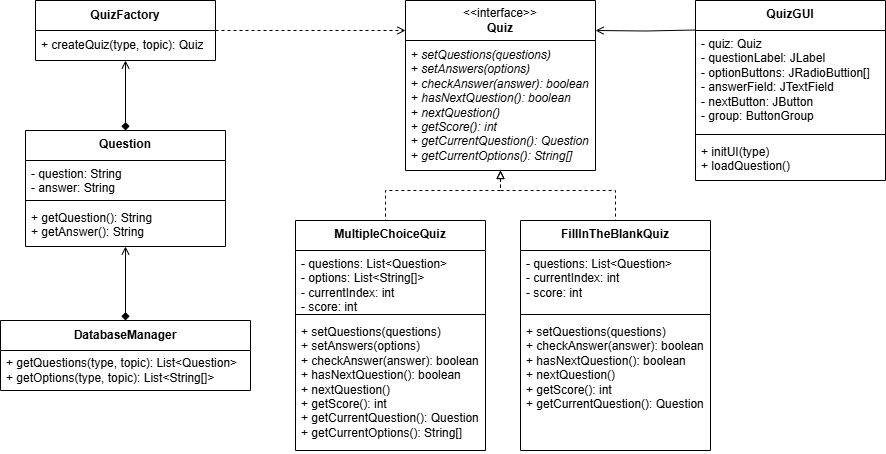

The diagram above was exported from draw.io. Its source (the exported page's mxGraphModel, read from the mxfile embedded in the PNG):
<mxGraphModel dx="874" dy="511" grid="1" gridSize="10" guides="1" tooltips="1" connect="1" arrows="1" fold="1" page="1" pageScale="1" pageWidth="850" pageHeight="1100" math="0" shadow="0">
  <root>
    <mxCell id="0" />
    <mxCell id="1" parent="0" />
    <mxCell id="RfBWbQsUjiCO6YjdKvyu-36" value="" style="edgeStyle=orthogonalEdgeStyle;rounded=0;orthogonalLoop=1;jettySize=auto;html=1;startArrow=block;startFill=0;endArrow=none;dashed=1;" parent="1" edge="1">
      <mxGeometry relative="1" as="geometry">
        <Array as="points">
          <mxPoint x="545" y="230" />
          <mxPoint x="660" y="230" />
        </Array>
        <mxPoint x="545" y="210" as="sourcePoint" />
        <mxPoint x="660" y="260" as="targetPoint" />
      </mxGeometry>
    </mxCell>
    <mxCell id="RfBWbQsUjiCO6YjdKvyu-41" value="" style="edgeStyle=orthogonalEdgeStyle;rounded=0;orthogonalLoop=1;jettySize=auto;html=1;entryX=0.5;entryY=0;entryDx=0;entryDy=0;endArrow=diamond;endFill=1;startArrow=open;startFill=0;" parent="1" source="RfBWbQsUjiCO6YjdKvyu-22" target="RfBWbQsUjiCO6YjdKvyu-27" edge="1">
      <mxGeometry relative="1" as="geometry" />
    </mxCell>
    <mxCell id="RfBWbQsUjiCO6YjdKvyu-22" value="Question" style="swimlane;fontStyle=1;align=center;verticalAlign=top;childLayout=stackLayout;horizontal=1;startSize=30;horizontalStack=0;resizeParent=1;resizeParentMax=0;resizeLast=0;collapsible=1;marginBottom=0;whiteSpace=wrap;html=1;" parent="1" vertex="1">
      <mxGeometry x="70" y="170" width="200" height="116" as="geometry" />
    </mxCell>
    <mxCell id="RfBWbQsUjiCO6YjdKvyu-23" value="- question: String&lt;br&gt;&lt;div&gt;- answer: String&lt;/div&gt;" style="text;strokeColor=none;fillColor=none;align=left;verticalAlign=top;spacingLeft=4;spacingRight=4;overflow=hidden;rotatable=0;points=[[0,0.5],[1,0.5]];portConstraint=eastwest;whiteSpace=wrap;html=1;" parent="RfBWbQsUjiCO6YjdKvyu-22" vertex="1">
      <mxGeometry y="30" width="200" height="36" as="geometry" />
    </mxCell>
    <mxCell id="RfBWbQsUjiCO6YjdKvyu-24" value="" style="line;strokeWidth=1;fillColor=none;align=left;verticalAlign=middle;spacingTop=-1;spacingLeft=3;spacingRight=3;rotatable=0;labelPosition=right;points=[];portConstraint=eastwest;strokeColor=inherit;" parent="RfBWbQsUjiCO6YjdKvyu-22" vertex="1">
      <mxGeometry y="66" width="200" height="8" as="geometry" />
    </mxCell>
    <mxCell id="RfBWbQsUjiCO6YjdKvyu-25" value="+ getQuestion(): String&lt;br&gt;&lt;div&gt;+ getAnswer(): String&lt;/div&gt;" style="text;strokeColor=none;fillColor=none;align=left;verticalAlign=top;spacingLeft=4;spacingRight=4;overflow=hidden;rotatable=0;points=[[0,0.5],[1,0.5]];portConstraint=eastwest;whiteSpace=wrap;html=1;" parent="RfBWbQsUjiCO6YjdKvyu-22" vertex="1">
      <mxGeometry y="74" width="200" height="42" as="geometry" />
    </mxCell>
    <mxCell id="RfBWbQsUjiCO6YjdKvyu-27" value="DatabaseManager" style="swimlane;fontStyle=1;align=center;verticalAlign=middle;childLayout=stackLayout;horizontal=1;startSize=30;horizontalStack=0;resizeParent=1;resizeParentMax=0;resizeLast=0;collapsible=0;marginBottom=0;html=1;whiteSpace=wrap;" parent="1" vertex="1">
      <mxGeometry x="45" y="360" width="250" height="70" as="geometry" />
    </mxCell>
    <mxCell id="RfBWbQsUjiCO6YjdKvyu-28" value="+ getQuestions(type, topic): List&amp;lt;Question&amp;gt;&lt;div&gt;+ getOptions(type, topic): List&amp;lt;String[]&amp;gt;&lt;/div&gt;" style="text;html=1;strokeColor=none;fillColor=none;align=left;verticalAlign=middle;spacingLeft=4;spacingRight=4;overflow=hidden;rotatable=0;points=[[0,0.5],[1,0.5]];portConstraint=eastwest;whiteSpace=wrap;" parent="RfBWbQsUjiCO6YjdKvyu-27" vertex="1">
      <mxGeometry y="30" width="250" height="40" as="geometry" />
    </mxCell>
    <mxCell id="RfBWbQsUjiCO6YjdKvyu-37" value="" style="edgeStyle=orthogonalEdgeStyle;rounded=0;orthogonalLoop=1;jettySize=auto;html=1;entryX=0.5;entryY=0;entryDx=0;entryDy=0;startArrow=block;startFill=0;endArrow=none;dashed=1;" parent="1" edge="1">
      <mxGeometry relative="1" as="geometry">
        <mxPoint x="545" y="210" as="sourcePoint" />
        <mxPoint x="430" y="260" as="targetPoint" />
        <Array as="points">
          <mxPoint x="545" y="230" />
          <mxPoint x="430" y="230" />
        </Array>
      </mxGeometry>
    </mxCell>
    <mxCell id="vRmG-NMeFpvGhzv9wCIv-4" value="" style="edgeStyle=orthogonalEdgeStyle;rounded=0;orthogonalLoop=1;jettySize=auto;html=1;entryX=0.5;entryY=0;entryDx=0;entryDy=0;endArrow=diamond;startFill=0;startArrow=open;endFill=1;" parent="1" source="vRmG-NMeFpvGhzv9wCIv-1" target="RfBWbQsUjiCO6YjdKvyu-22" edge="1">
      <mxGeometry relative="1" as="geometry" />
    </mxCell>
    <mxCell id="vRmG-NMeFpvGhzv9wCIv-11" value="" style="edgeStyle=orthogonalEdgeStyle;rounded=0;orthogonalLoop=1;jettySize=auto;html=1;dashed=1;endArrow=open;endFill=0;" parent="1" source="vRmG-NMeFpvGhzv9wCIv-1" edge="1">
      <mxGeometry relative="1" as="geometry">
        <mxPoint x="450" y="70" as="targetPoint" />
      </mxGeometry>
    </mxCell>
    <mxCell id="vRmG-NMeFpvGhzv9wCIv-1" value="QuizFactory" style="swimlane;fontStyle=1;align=center;verticalAlign=middle;childLayout=stackLayout;horizontal=1;startSize=30;horizontalStack=0;resizeParent=1;resizeParentMax=0;resizeLast=0;collapsible=0;marginBottom=0;html=1;whiteSpace=wrap;" parent="1" vertex="1">
      <mxGeometry x="80" y="40" width="180" height="60" as="geometry" />
    </mxCell>
    <mxCell id="vRmG-NMeFpvGhzv9wCIv-2" value="+ createQuiz(type, topic): Quiz" style="text;html=1;strokeColor=none;fillColor=none;align=left;verticalAlign=middle;spacingLeft=4;spacingRight=4;overflow=hidden;rotatable=0;points=[[0,0.5],[1,0.5]];portConstraint=eastwest;whiteSpace=wrap;" parent="vRmG-NMeFpvGhzv9wCIv-1" vertex="1">
      <mxGeometry y="30" width="180" height="30" as="geometry" />
    </mxCell>
    <mxCell id="vRmG-NMeFpvGhzv9wCIv-5" value="&lt;span style=&quot;font-weight: 400;&quot;&gt;&amp;lt;&amp;lt;interface&amp;gt;&amp;gt;&lt;/span&gt;&lt;div&gt;Quiz&lt;/div&gt;" style="swimlane;fontStyle=1;align=center;verticalAlign=middle;childLayout=stackLayout;horizontal=1;startSize=40;horizontalStack=0;resizeParent=1;resizeParentMax=0;resizeLast=0;collapsible=0;marginBottom=0;html=1;whiteSpace=wrap;" parent="1" vertex="1">
      <mxGeometry x="450" y="40" width="190" height="170" as="geometry" />
    </mxCell>
    <mxCell id="vRmG-NMeFpvGhzv9wCIv-6" value="+ &lt;i&gt;setQuestions(questions)&lt;/i&gt;&lt;div&gt;+ &lt;i&gt;setAnswers(options)&lt;/i&gt;&lt;br&gt;+&amp;nbsp;&lt;i&gt;checkAnswer(answer): boolean&lt;/i&gt;&lt;div&gt;+ &lt;i&gt;hasNextQuestion(): boolean&lt;/i&gt;&lt;/div&gt;&lt;div&gt;+ &lt;i&gt;nextQuestion()&lt;/i&gt;&lt;/div&gt;&lt;div&gt;+ &lt;i&gt;getScore(): int&lt;/i&gt;&lt;/div&gt;&lt;div&gt;+ &lt;i&gt;getCurrentQuestion(): Question&lt;/i&gt;&lt;/div&gt;&lt;/div&gt;&lt;div&gt;+ &lt;i&gt;getCurrentOptions(): String[]&lt;/i&gt;&lt;/div&gt;" style="text;html=1;strokeColor=none;fillColor=none;align=left;verticalAlign=middle;spacingLeft=4;spacingRight=4;overflow=hidden;rotatable=0;points=[[0,0.5],[1,0.5]];portConstraint=eastwest;whiteSpace=wrap;" parent="vRmG-NMeFpvGhzv9wCIv-5" vertex="1">
      <mxGeometry y="40" width="190" height="130" as="geometry" />
    </mxCell>
    <mxCell id="vRmG-NMeFpvGhzv9wCIv-12" value="MultipleChoiceQuiz" style="swimlane;fontStyle=1;align=center;verticalAlign=top;childLayout=stackLayout;horizontal=1;startSize=30;horizontalStack=0;resizeParent=1;resizeParentMax=0;resizeLast=0;collapsible=1;marginBottom=0;whiteSpace=wrap;html=1;" parent="1" vertex="1">
      <mxGeometry x="340" y="260" width="190" height="230" as="geometry" />
    </mxCell>
    <mxCell id="vRmG-NMeFpvGhzv9wCIv-13" value="- questions: List&amp;lt;Question&amp;gt;&lt;div&gt;- options: List&amp;lt;String[]&amp;gt;&lt;/div&gt;&lt;div&gt;- currentIndex: int&lt;/div&gt;&lt;div&gt;- score: int&lt;/div&gt;" style="text;strokeColor=none;fillColor=none;align=left;verticalAlign=top;spacingLeft=4;spacingRight=4;overflow=hidden;rotatable=0;points=[[0,0.5],[1,0.5]];portConstraint=eastwest;whiteSpace=wrap;html=1;" parent="vRmG-NMeFpvGhzv9wCIv-12" vertex="1">
      <mxGeometry y="30" width="190" height="60" as="geometry" />
    </mxCell>
    <mxCell id="vRmG-NMeFpvGhzv9wCIv-14" value="" style="line;strokeWidth=1;fillColor=none;align=left;verticalAlign=middle;spacingTop=-1;spacingLeft=3;spacingRight=3;rotatable=0;labelPosition=right;points=[];portConstraint=eastwest;strokeColor=inherit;" parent="vRmG-NMeFpvGhzv9wCIv-12" vertex="1">
      <mxGeometry y="90" width="190" height="8" as="geometry" />
    </mxCell>
    <mxCell id="vRmG-NMeFpvGhzv9wCIv-15" value="+&amp;nbsp;setQuestions(questions)&lt;div&gt;+&amp;nbsp;setAnswers(options)&lt;br&gt;+&amp;nbsp;checkAnswer(answer): boolean&lt;div&gt;+&amp;nbsp;hasNextQuestion(): boolean&lt;/div&gt;&lt;div&gt;+&amp;nbsp;nextQuestion()&lt;/div&gt;&lt;div&gt;+&amp;nbsp;getScore(): int&lt;/div&gt;&lt;div&gt;+&amp;nbsp;getCurrentQuestion(): Question&lt;/div&gt;&lt;/div&gt;&lt;div&gt;+&amp;nbsp;getCurrentOptions(): String[]&lt;/div&gt;" style="text;strokeColor=none;fillColor=none;align=left;verticalAlign=top;spacingLeft=4;spacingRight=4;overflow=hidden;rotatable=0;points=[[0,0.5],[1,0.5]];portConstraint=eastwest;whiteSpace=wrap;html=1;" parent="vRmG-NMeFpvGhzv9wCIv-12" vertex="1">
      <mxGeometry y="98" width="190" height="132" as="geometry" />
    </mxCell>
    <mxCell id="vRmG-NMeFpvGhzv9wCIv-16" value="FillInTheBlankQuiz" style="swimlane;fontStyle=1;align=center;verticalAlign=top;childLayout=stackLayout;horizontal=1;startSize=30;horizontalStack=0;resizeParent=1;resizeParentMax=0;resizeLast=0;collapsible=1;marginBottom=0;whiteSpace=wrap;html=1;" parent="1" vertex="1">
      <mxGeometry x="565" y="260" width="190" height="230" as="geometry" />
    </mxCell>
    <mxCell id="vRmG-NMeFpvGhzv9wCIv-17" value="- questions: List&amp;lt;Question&amp;gt;&lt;div&gt;&lt;span style=&quot;background-color: transparent; color: light-dark(rgb(0, 0, 0), rgb(255, 255, 255));&quot;&gt;- currentIndex: int&lt;/span&gt;&lt;/div&gt;&lt;div&gt;- score: int&lt;/div&gt;" style="text;strokeColor=none;fillColor=none;align=left;verticalAlign=top;spacingLeft=4;spacingRight=4;overflow=hidden;rotatable=0;points=[[0,0.5],[1,0.5]];portConstraint=eastwest;whiteSpace=wrap;html=1;" parent="vRmG-NMeFpvGhzv9wCIv-16" vertex="1">
      <mxGeometry y="30" width="190" height="60" as="geometry" />
    </mxCell>
    <mxCell id="vRmG-NMeFpvGhzv9wCIv-18" value="" style="line;strokeWidth=1;fillColor=none;align=left;verticalAlign=middle;spacingTop=-1;spacingLeft=3;spacingRight=3;rotatable=0;labelPosition=right;points=[];portConstraint=eastwest;strokeColor=inherit;" parent="vRmG-NMeFpvGhzv9wCIv-16" vertex="1">
      <mxGeometry y="90" width="190" height="8" as="geometry" />
    </mxCell>
    <mxCell id="vRmG-NMeFpvGhzv9wCIv-19" value="+&amp;nbsp;setQuestions(questions)&lt;div&gt;+&amp;nbsp;checkAnswer(answer): boolean&lt;div&gt;+&amp;nbsp;hasNextQuestion(): boolean&lt;/div&gt;&lt;div&gt;+&amp;nbsp;nextQuestion()&lt;/div&gt;&lt;div&gt;+&amp;nbsp;getScore(): int&lt;/div&gt;&lt;div&gt;+&amp;nbsp;getCurrentQuestion(): Question&lt;/div&gt;&lt;/div&gt;" style="text;strokeColor=none;fillColor=none;align=left;verticalAlign=top;spacingLeft=4;spacingRight=4;overflow=hidden;rotatable=0;points=[[0,0.5],[1,0.5]];portConstraint=eastwest;whiteSpace=wrap;html=1;" parent="vRmG-NMeFpvGhzv9wCIv-16" vertex="1">
      <mxGeometry y="98" width="190" height="132" as="geometry" />
    </mxCell>
    <mxCell id="8NEBITUx9XTtWZmDz83L-1" value="QuizGUI" style="swimlane;fontStyle=1;align=center;verticalAlign=top;childLayout=stackLayout;horizontal=1;startSize=30;horizontalStack=0;resizeParent=1;resizeParentMax=0;resizeLast=0;collapsible=1;marginBottom=0;whiteSpace=wrap;html=1;" vertex="1" parent="1">
      <mxGeometry x="740" y="40" width="190" height="180" as="geometry" />
    </mxCell>
    <mxCell id="8NEBITUx9XTtWZmDz83L-2" value="- quiz: Quiz&lt;div&gt;- questionLabel: JLabel&lt;/div&gt;&lt;div&gt;- optionButtons: JRadioButtion[]&lt;/div&gt;&lt;div&gt;- answerField: JTextField&lt;/div&gt;&lt;div&gt;- nextButton: JButton&lt;/div&gt;&lt;div&gt;- group: ButtonGroup&lt;/div&gt;" style="text;strokeColor=none;fillColor=none;align=left;verticalAlign=top;spacingLeft=4;spacingRight=4;overflow=hidden;rotatable=0;points=[[0,0.5],[1,0.5]];portConstraint=eastwest;whiteSpace=wrap;html=1;" vertex="1" parent="8NEBITUx9XTtWZmDz83L-1">
      <mxGeometry y="30" width="190" height="100" as="geometry" />
    </mxCell>
    <mxCell id="8NEBITUx9XTtWZmDz83L-3" value="" style="line;strokeWidth=1;fillColor=none;align=left;verticalAlign=middle;spacingTop=-1;spacingLeft=3;spacingRight=3;rotatable=0;labelPosition=right;points=[];portConstraint=eastwest;strokeColor=inherit;" vertex="1" parent="8NEBITUx9XTtWZmDz83L-1">
      <mxGeometry y="130" width="190" height="8" as="geometry" />
    </mxCell>
    <mxCell id="8NEBITUx9XTtWZmDz83L-4" value="+&amp;nbsp;initUI(type)&lt;div&gt;+ loadQuestion()&lt;/div&gt;" style="text;strokeColor=none;fillColor=none;align=left;verticalAlign=top;spacingLeft=4;spacingRight=4;overflow=hidden;rotatable=0;points=[[0,0.5],[1,0.5]];portConstraint=eastwest;whiteSpace=wrap;html=1;" vertex="1" parent="8NEBITUx9XTtWZmDz83L-1">
      <mxGeometry y="138" width="190" height="42" as="geometry" />
    </mxCell>
    <mxCell id="8NEBITUx9XTtWZmDz83L-5" value="" style="edgeStyle=orthogonalEdgeStyle;rounded=0;orthogonalLoop=1;jettySize=auto;html=1;endArrow=none;endFill=0;startArrow=open;startFill=0;" edge="1" parent="1">
      <mxGeometry relative="1" as="geometry">
        <mxPoint x="740" y="69.5" as="targetPoint" />
        <mxPoint x="640" y="70" as="sourcePoint" />
      </mxGeometry>
    </mxCell>
  </root>
</mxGraphModel>